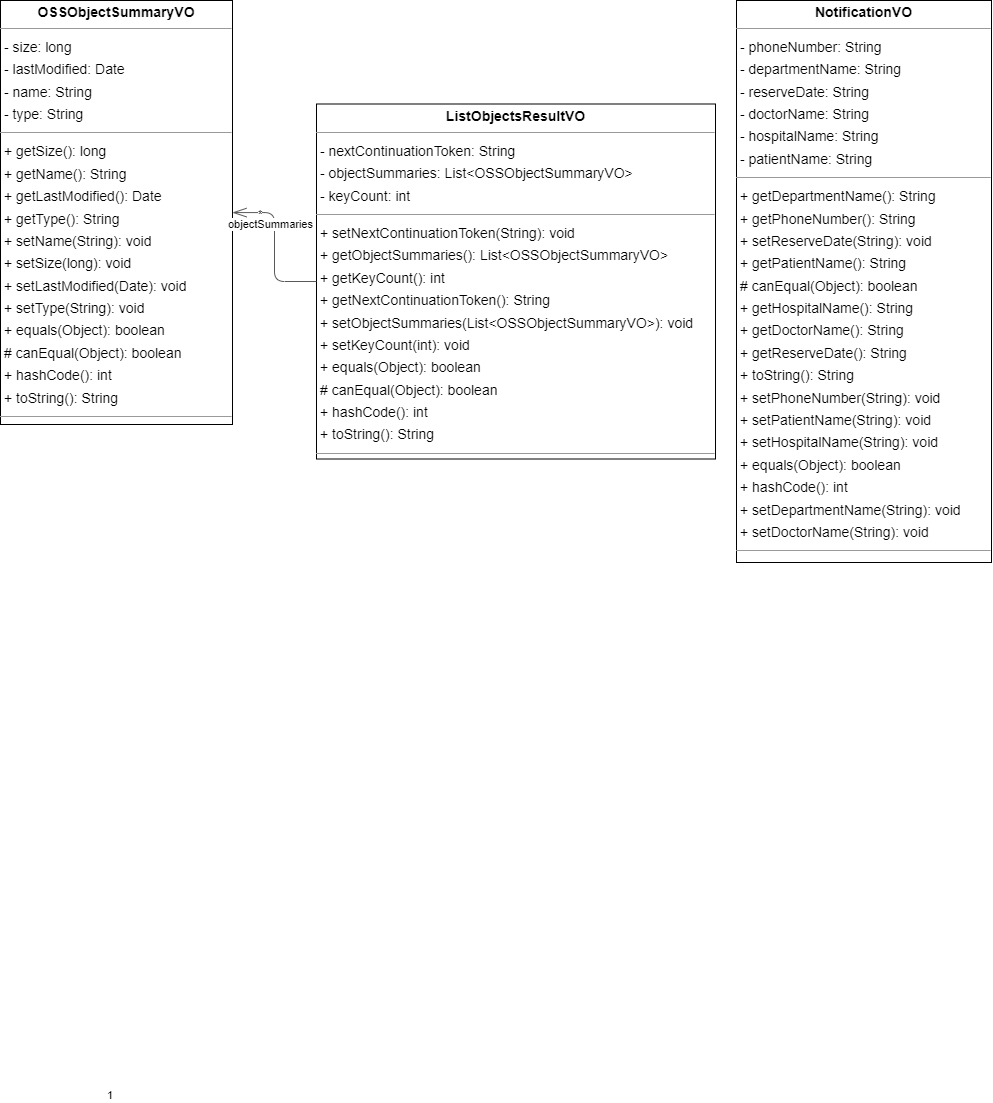

The diagram above was exported from draw.io. Its source (the exported page's mxGraphModel, read from the mxfile embedded in the PNG):
<mxGraphModel dx="1898" dy="1274" grid="1" gridSize="10" guides="1" tooltips="1" connect="1" arrows="1" fold="1" page="0" pageScale="1" pageWidth="827" pageHeight="1169" background="none" math="0" shadow="0">
  <root>
    <mxCell id="0" />
    <mxCell id="1" parent="0" />
    <mxCell id="node1" value="&lt;p style=&quot;margin:0px;margin-top:4px;text-align:center;&quot;&gt;&lt;b&gt;ListObjectsResultVO&lt;/b&gt;&lt;/p&gt;&lt;hr size=&quot;1&quot;/&gt;&lt;p style=&quot;margin:0 0 0 4px;line-height:1.6;&quot;&gt;- nextContinuationToken: String&lt;br/&gt;- objectSummaries: List&amp;lt;OSSObjectSummaryVO&amp;gt;&lt;br/&gt;- keyCount: int&lt;/p&gt;&lt;hr size=&quot;1&quot;/&gt;&lt;p style=&quot;margin:0 0 0 4px;line-height:1.6;&quot;&gt;+ setNextContinuationToken(String): void&lt;br/&gt;+ getObjectSummaries(): List&amp;lt;OSSObjectSummaryVO&amp;gt;&lt;br/&gt;+ getKeyCount(): int&lt;br/&gt;+ getNextContinuationToken(): String&lt;br/&gt;+ setObjectSummaries(List&amp;lt;OSSObjectSummaryVO&amp;gt;): void&lt;br/&gt;+ setKeyCount(int): void&lt;br/&gt;+ equals(Object): boolean&lt;br/&gt;# canEqual(Object): boolean&lt;br/&gt;+ hashCode(): int&lt;br/&gt;+ toString(): String&lt;/p&gt;&lt;hr size=&quot;1&quot;/&gt;&lt;p style=&quot;margin:0 0 0 4px;line-height:1.6;&quot;&gt;+ ListObjectsResultVO(): &lt;/p&gt;" style="verticalAlign=top;align=left;overflow=fill;fontSize=14;fontFamily=Helvetica;html=1;rounded=0;shadow=0;comic=0;labelBackgroundColor=none;strokeWidth=1;" parent="1" vertex="1">
      <mxGeometry x="200" y="-177.5" width="399" height="355" as="geometry" />
    </mxCell>
    <mxCell id="node2" value="&lt;p style=&quot;margin:0px;margin-top:4px;text-align:center;&quot;&gt;&lt;b&gt;NotificationVO&lt;/b&gt;&lt;/p&gt;&lt;hr size=&quot;1&quot;/&gt;&lt;p style=&quot;margin:0 0 0 4px;line-height:1.6;&quot;&gt;- phoneNumber: String&lt;br/&gt;- departmentName: String&lt;br/&gt;- reserveDate: String&lt;br/&gt;- doctorName: String&lt;br/&gt;- hospitalName: String&lt;br/&gt;- patientName: String&lt;/p&gt;&lt;hr size=&quot;1&quot;/&gt;&lt;p style=&quot;margin:0 0 0 4px;line-height:1.6;&quot;&gt;+ getDepartmentName(): String&lt;br/&gt;+ getPhoneNumber(): String&lt;br/&gt;+ setReserveDate(String): void&lt;br/&gt;+ getPatientName(): String&lt;br/&gt;# canEqual(Object): boolean&lt;br/&gt;+ getHospitalName(): String&lt;br/&gt;+ getDoctorName(): String&lt;br/&gt;+ getReserveDate(): String&lt;br/&gt;+ toString(): String&lt;br/&gt;+ setPhoneNumber(String): void&lt;br/&gt;+ setPatientName(String): void&lt;br/&gt;+ setHospitalName(String): void&lt;br/&gt;+ equals(Object): boolean&lt;br/&gt;+ hashCode(): int&lt;br/&gt;+ setDepartmentName(String): void&lt;br/&gt;+ setDoctorName(String): void&lt;/p&gt;&lt;hr size=&quot;1&quot;/&gt;&lt;p style=&quot;margin:0 0 0 4px;line-height:1.6;&quot;&gt;+ NotificationVO(): &lt;/p&gt;" style="verticalAlign=top;align=left;overflow=fill;fontSize=14;fontFamily=Helvetica;html=1;rounded=0;shadow=0;comic=0;labelBackgroundColor=none;strokeWidth=1;" parent="1" vertex="1">
      <mxGeometry x="620" y="-281" width="255" height="562" as="geometry" />
    </mxCell>
    <mxCell id="node0" value="&lt;p style=&quot;margin:0px;margin-top:4px;text-align:center;&quot;&gt;&lt;b&gt;OSSObjectSummaryVO&lt;/b&gt;&lt;/p&gt;&lt;hr size=&quot;1&quot;/&gt;&lt;p style=&quot;margin:0 0 0 4px;line-height:1.6;&quot;&gt;- size: long&lt;br/&gt;- lastModified: Date&lt;br/&gt;- name: String&lt;br/&gt;- type: String&lt;/p&gt;&lt;hr size=&quot;1&quot;/&gt;&lt;p style=&quot;margin:0 0 0 4px;line-height:1.6;&quot;&gt;+ getSize(): long&lt;br/&gt;+ getName(): String&lt;br/&gt;+ getLastModified(): Date&lt;br/&gt;+ getType(): String&lt;br/&gt;+ setName(String): void&lt;br/&gt;+ setSize(long): void&lt;br/&gt;+ setLastModified(Date): void&lt;br/&gt;+ setType(String): void&lt;br/&gt;+ equals(Object): boolean&lt;br/&gt;# canEqual(Object): boolean&lt;br/&gt;+ hashCode(): int&lt;br/&gt;+ toString(): String&lt;/p&gt;&lt;hr size=&quot;1&quot;/&gt;&lt;p style=&quot;margin:0 0 0 4px;line-height:1.6;&quot;&gt;+ OSSObjectSummaryVO(): &lt;/p&gt;" style="verticalAlign=top;align=left;overflow=fill;fontSize=14;fontFamily=Helvetica;html=1;rounded=0;shadow=0;comic=0;labelBackgroundColor=none;strokeWidth=1;" parent="1" vertex="1">
      <mxGeometry x="-116" y="-281" width="232" height="424" as="geometry" />
    </mxCell>
    <mxCell id="edge0" value="" style="html=1;rounded=1;edgeStyle=orthogonalEdgeStyle;dashed=0;startArrow=diamondThinstartSize=12;endArrow=openThin;endSize=12;strokeColor=#595959;" parent="1" source="node1" target="node0" edge="1">
      <mxGeometry width="50" height="50" relative="1" as="geometry">
        <Array as="points" />
      </mxGeometry>
    </mxCell>
    <mxCell id="label0" value="1" style="edgeLabel;resizable=0;html=1;align=left;verticalAlign=top;strokeColor=default;" parent="edge0" vertex="1" connectable="0">
      <mxGeometry x="-11" y="801" as="geometry" />
    </mxCell>
    <mxCell id="label4" value="*" style="edgeLabel;resizable=0;html=1;align=left;verticalAlign=top;strokeColor=default;" parent="edge0" vertex="1" connectable="0">
      <mxGeometry x="140" y="-80" as="geometry" />
    </mxCell>
    <mxCell id="label5" value="objectSummaries" style="edgeLabel;resizable=0;html=1;align=left;verticalAlign=top;strokeColor=default;" parent="edge0" vertex="1" connectable="0">
      <mxGeometry x="110" y="-70" as="geometry" />
    </mxCell>
  </root>
</mxGraphModel>